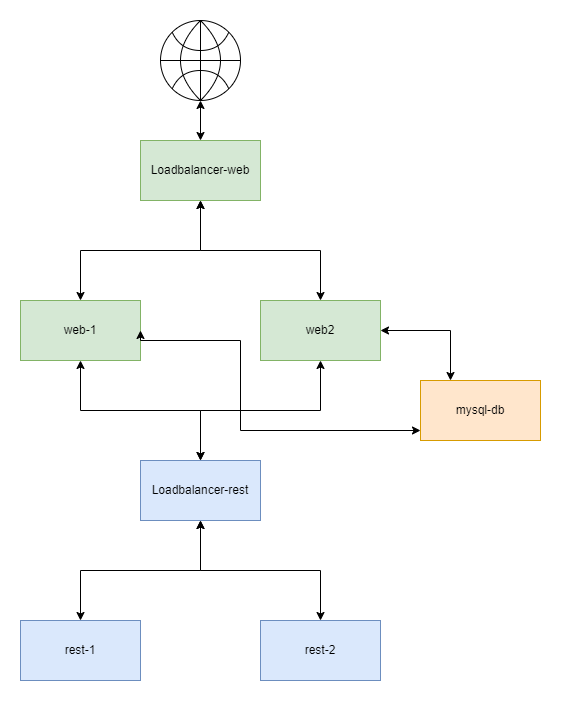

The diagram above was exported from draw.io. Its source (the exported page's mxGraphModel, read from the mxfile embedded in the PNG):
<mxGraphModel dx="1114" dy="1589" grid="1" gridSize="10" guides="1" tooltips="1" connect="1" arrows="1" fold="1" page="1" pageScale="1" pageWidth="827" pageHeight="1169" math="0" shadow="0">
  <root>
    <mxCell id="0" />
    <mxCell id="1" parent="0" />
    <mxCell id="d9itLifTfYM2L_1qqJjE-2" value="Loadbalancer-web" style="rounded=0;whiteSpace=wrap;html=1;fillColor=#d5e8d4;strokeColor=#82b366;" vertex="1" parent="1">
      <mxGeometry x="240" y="320" width="120" height="60" as="geometry" />
    </mxCell>
    <mxCell id="d9itLifTfYM2L_1qqJjE-3" value="web-1" style="rounded=0;whiteSpace=wrap;html=1;fillColor=#d5e8d4;strokeColor=#82b366;" vertex="1" parent="1">
      <mxGeometry x="120" y="480" width="120" height="60" as="geometry" />
    </mxCell>
    <mxCell id="d9itLifTfYM2L_1qqJjE-4" value="web2" style="rounded=0;whiteSpace=wrap;html=1;fillColor=#d5e8d4;strokeColor=#82b366;" vertex="1" parent="1">
      <mxGeometry x="360" y="480" width="120" height="60" as="geometry" />
    </mxCell>
    <mxCell id="d9itLifTfYM2L_1qqJjE-5" value="Loadbalancer-rest" style="rounded=0;whiteSpace=wrap;html=1;fillColor=#dae8fc;strokeColor=#6c8ebf;" vertex="1" parent="1">
      <mxGeometry x="240" y="640" width="120" height="60" as="geometry" />
    </mxCell>
    <mxCell id="d9itLifTfYM2L_1qqJjE-6" value="rest-1" style="rounded=0;whiteSpace=wrap;html=1;fillColor=#dae8fc;strokeColor=#6c8ebf;" vertex="1" parent="1">
      <mxGeometry x="120" y="800" width="120" height="60" as="geometry" />
    </mxCell>
    <mxCell id="d9itLifTfYM2L_1qqJjE-7" value="rest-2" style="rounded=0;whiteSpace=wrap;html=1;fillColor=#dae8fc;strokeColor=#6c8ebf;" vertex="1" parent="1">
      <mxGeometry x="360" y="800" width="120" height="60" as="geometry" />
    </mxCell>
    <mxCell id="d9itLifTfYM2L_1qqJjE-8" value="mysql-db" style="rounded=0;whiteSpace=wrap;html=1;fillColor=#ffe6cc;strokeColor=#d79b00;" vertex="1" parent="1">
      <mxGeometry x="520" y="560" width="120" height="60" as="geometry" />
    </mxCell>
    <mxCell id="d9itLifTfYM2L_1qqJjE-9" value="" style="endArrow=classic;startArrow=classic;html=1;rounded=0;entryX=0.5;entryY=1;entryDx=0;entryDy=0;exitX=0.5;exitY=0;exitDx=0;exitDy=0;edgeStyle=orthogonalEdgeStyle;" edge="1" parent="1" source="d9itLifTfYM2L_1qqJjE-3" target="d9itLifTfYM2L_1qqJjE-2">
      <mxGeometry width="50" height="50" relative="1" as="geometry">
        <mxPoint x="620" y="580" as="sourcePoint" />
        <mxPoint x="670" y="530" as="targetPoint" />
      </mxGeometry>
    </mxCell>
    <mxCell id="d9itLifTfYM2L_1qqJjE-11" value="" style="endArrow=classic;startArrow=classic;html=1;rounded=0;exitX=0.5;exitY=0;exitDx=0;exitDy=0;entryX=0.5;entryY=1;entryDx=0;entryDy=0;edgeStyle=orthogonalEdgeStyle;" edge="1" parent="1" source="d9itLifTfYM2L_1qqJjE-4" target="d9itLifTfYM2L_1qqJjE-2">
      <mxGeometry width="50" height="50" relative="1" as="geometry">
        <mxPoint x="280" y="410" as="sourcePoint" />
        <mxPoint x="330" y="360" as="targetPoint" />
      </mxGeometry>
    </mxCell>
    <mxCell id="d9itLifTfYM2L_1qqJjE-13" value="" style="endArrow=classic;startArrow=classic;html=1;rounded=0;entryX=1;entryY=0.5;entryDx=0;entryDy=0;edgeStyle=orthogonalEdgeStyle;exitX=0.25;exitY=0;exitDx=0;exitDy=0;" edge="1" parent="1" source="d9itLifTfYM2L_1qqJjE-8" target="d9itLifTfYM2L_1qqJjE-4">
      <mxGeometry width="50" height="50" relative="1" as="geometry">
        <mxPoint x="500" y="410" as="sourcePoint" />
        <mxPoint x="220" y="490" as="targetPoint" />
        <Array as="points">
          <mxPoint x="550" y="510" />
        </Array>
      </mxGeometry>
    </mxCell>
    <mxCell id="d9itLifTfYM2L_1qqJjE-14" value="" style="endArrow=classic;startArrow=classic;html=1;rounded=0;entryX=1;entryY=0.5;entryDx=0;entryDy=0;edgeStyle=orthogonalEdgeStyle;" edge="1" parent="1" target="d9itLifTfYM2L_1qqJjE-3">
      <mxGeometry width="50" height="50" relative="1" as="geometry">
        <mxPoint x="520" y="610" as="sourcePoint" />
        <mxPoint x="490" y="520" as="targetPoint" />
        <Array as="points">
          <mxPoint x="520" y="610" />
          <mxPoint x="340" y="610" />
          <mxPoint x="340" y="520" />
          <mxPoint x="240" y="520" />
        </Array>
      </mxGeometry>
    </mxCell>
    <mxCell id="d9itLifTfYM2L_1qqJjE-15" value="" style="endArrow=classic;startArrow=classic;html=1;rounded=0;entryX=0.5;entryY=1;entryDx=0;entryDy=0;exitX=0.5;exitY=0;exitDx=0;exitDy=0;edgeStyle=orthogonalEdgeStyle;" edge="1" parent="1" source="d9itLifTfYM2L_1qqJjE-5" target="d9itLifTfYM2L_1qqJjE-3">
      <mxGeometry width="50" height="50" relative="1" as="geometry">
        <mxPoint x="150" y="660" as="sourcePoint" />
        <mxPoint x="200" y="610" as="targetPoint" />
      </mxGeometry>
    </mxCell>
    <mxCell id="d9itLifTfYM2L_1qqJjE-16" value="" style="endArrow=classic;startArrow=classic;html=1;rounded=0;entryX=0.5;entryY=1;entryDx=0;entryDy=0;exitX=0.5;exitY=0;exitDx=0;exitDy=0;edgeStyle=orthogonalEdgeStyle;" edge="1" parent="1" source="d9itLifTfYM2L_1qqJjE-5" target="d9itLifTfYM2L_1qqJjE-4">
      <mxGeometry width="50" height="50" relative="1" as="geometry">
        <mxPoint x="310" y="650" as="sourcePoint" />
        <mxPoint x="190" y="550" as="targetPoint" />
      </mxGeometry>
    </mxCell>
    <mxCell id="d9itLifTfYM2L_1qqJjE-17" value="" style="endArrow=classic;startArrow=classic;html=1;rounded=0;exitX=0.5;exitY=1;exitDx=0;exitDy=0;edgeStyle=orthogonalEdgeStyle;" edge="1" parent="1" source="d9itLifTfYM2L_1qqJjE-5" target="d9itLifTfYM2L_1qqJjE-6">
      <mxGeometry width="50" height="50" relative="1" as="geometry">
        <mxPoint x="320" y="660" as="sourcePoint" />
        <mxPoint x="200" y="560" as="targetPoint" />
      </mxGeometry>
    </mxCell>
    <mxCell id="d9itLifTfYM2L_1qqJjE-18" value="" style="endArrow=classic;startArrow=classic;html=1;rounded=0;entryX=0.5;entryY=1;entryDx=0;entryDy=0;exitX=0.5;exitY=0;exitDx=0;exitDy=0;edgeStyle=orthogonalEdgeStyle;" edge="1" parent="1" source="d9itLifTfYM2L_1qqJjE-7" target="d9itLifTfYM2L_1qqJjE-5">
      <mxGeometry width="50" height="50" relative="1" as="geometry">
        <mxPoint x="330" y="670" as="sourcePoint" />
        <mxPoint x="210" y="570" as="targetPoint" />
      </mxGeometry>
    </mxCell>
    <mxCell id="d9itLifTfYM2L_1qqJjE-19" value="" style="endArrow=classic;html=1;rounded=0;exitX=0.5;exitY=0;exitDx=0;exitDy=0;entryX=0.5;entryY=1;entryDx=0;entryDy=0;startArrow=classic;startFill=1;" edge="1" parent="1" source="d9itLifTfYM2L_1qqJjE-2" target="d9itLifTfYM2L_1qqJjE-20">
      <mxGeometry width="50" height="50" relative="1" as="geometry">
        <mxPoint x="130" y="320" as="sourcePoint" />
        <mxPoint x="250" y="240" as="targetPoint" />
      </mxGeometry>
    </mxCell>
    <mxCell id="d9itLifTfYM2L_1qqJjE-20" value="" style="shape=orEllipse;perimeter=ellipsePerimeter;whiteSpace=wrap;html=1;backgroundOutline=1;" vertex="1" parent="1">
      <mxGeometry x="260" y="200" width="80" height="80" as="geometry" />
    </mxCell>
    <mxCell id="d9itLifTfYM2L_1qqJjE-21" value="" style="curved=1;endArrow=none;html=1;rounded=0;exitX=0;exitY=1;exitDx=0;exitDy=0;entryX=1;entryY=1;entryDx=0;entryDy=0;endFill=0;" edge="1" parent="1" source="d9itLifTfYM2L_1qqJjE-20" target="d9itLifTfYM2L_1qqJjE-20">
      <mxGeometry width="50" height="50" relative="1" as="geometry">
        <mxPoint x="245" y="330" as="sourcePoint" />
        <mxPoint x="320" y="310" as="targetPoint" />
        <Array as="points">
          <mxPoint x="280" y="250" />
          <mxPoint x="320" y="250" />
        </Array>
      </mxGeometry>
    </mxCell>
    <mxCell id="d9itLifTfYM2L_1qqJjE-22" value="" style="curved=1;endArrow=none;html=1;rounded=0;exitX=0;exitY=0;exitDx=0;exitDy=0;entryX=1;entryY=0;entryDx=0;entryDy=0;endFill=0;" edge="1" parent="1" source="d9itLifTfYM2L_1qqJjE-20" target="d9itLifTfYM2L_1qqJjE-20">
      <mxGeometry width="50" height="50" relative="1" as="geometry">
        <mxPoint x="281.7157287525381" y="278.2842712474619" as="sourcePoint" />
        <mxPoint x="338.2842712474619" y="278.2842712474619" as="targetPoint" />
        <Array as="points">
          <mxPoint x="280" y="230" />
          <mxPoint x="320" y="230" />
        </Array>
      </mxGeometry>
    </mxCell>
    <mxCell id="d9itLifTfYM2L_1qqJjE-23" value="" style="curved=1;endArrow=none;html=1;rounded=0;exitX=0.5;exitY=0;exitDx=0;exitDy=0;entryX=0.5;entryY=1;entryDx=0;entryDy=0;endFill=0;" edge="1" parent="1" source="d9itLifTfYM2L_1qqJjE-20" target="d9itLifTfYM2L_1qqJjE-20">
      <mxGeometry width="50" height="50" relative="1" as="geometry">
        <mxPoint x="281.7157287525381" y="221.7157287525381" as="sourcePoint" />
        <mxPoint x="338.2842712474619" y="221.7157287525381" as="targetPoint" />
        <Array as="points">
          <mxPoint x="280" y="220" />
          <mxPoint x="280" y="260" />
        </Array>
      </mxGeometry>
    </mxCell>
    <mxCell id="d9itLifTfYM2L_1qqJjE-24" value="" style="curved=1;endArrow=none;html=1;rounded=0;exitX=0.5;exitY=0;exitDx=0;exitDy=0;entryX=0.5;entryY=1;entryDx=0;entryDy=0;endFill=0;" edge="1" parent="1" source="d9itLifTfYM2L_1qqJjE-20" target="d9itLifTfYM2L_1qqJjE-20">
      <mxGeometry width="50" height="50" relative="1" as="geometry">
        <mxPoint x="310" y="210" as="sourcePoint" />
        <mxPoint x="310" y="290" as="targetPoint" />
        <Array as="points">
          <mxPoint x="320" y="220" />
          <mxPoint x="320" y="260" />
        </Array>
      </mxGeometry>
    </mxCell>
  </root>
</mxGraphModel>